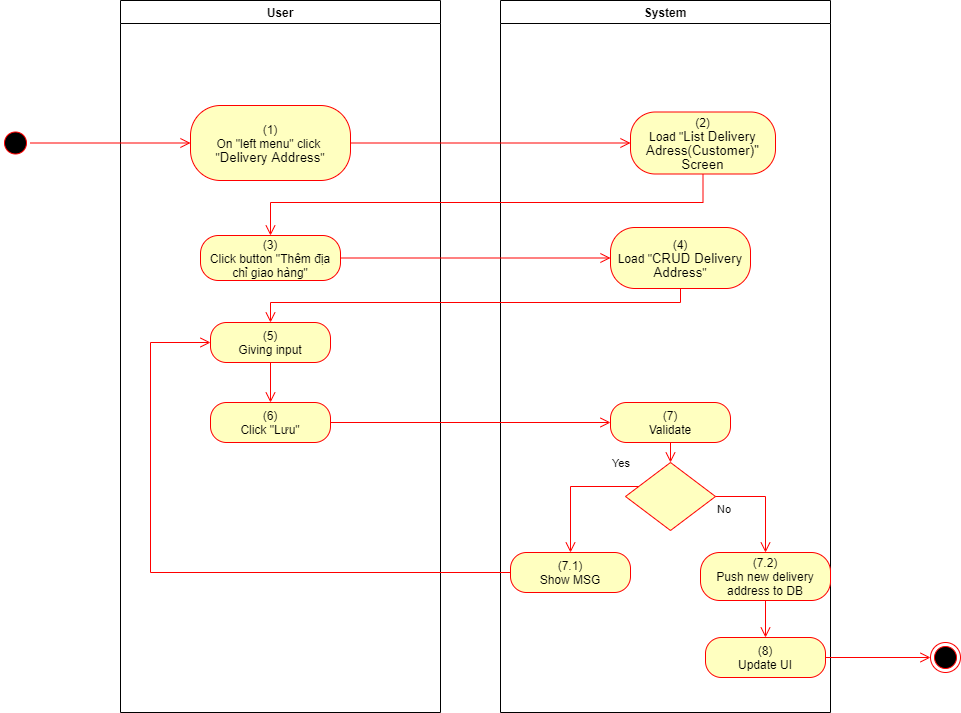

The diagram above was exported from draw.io. Its source (the exported page's mxGraphModel, read from the mxfile embedded in the PNG):
<mxGraphModel dx="1086" dy="806" grid="1" gridSize="10" guides="1" tooltips="1" connect="1" arrows="1" fold="1" page="1" pageScale="1" pageWidth="850" pageHeight="1100" math="0" shadow="0">
  <root>
    <mxCell id="0" />
    <mxCell id="1" parent="0" />
    <mxCell id="gglPbu62vQ5KWwvOqFGF-1" value="User" style="swimlane;whiteSpace=wrap" parent="1" vertex="1">
      <mxGeometry x="140" y="128" width="320" height="712" as="geometry">
        <mxRectangle x="120" y="128" width="60" height="23" as="alternateBounds" />
      </mxGeometry>
    </mxCell>
    <mxCell id="gglPbu62vQ5KWwvOqFGF-2" value="(1)&lt;br style=&quot;padding: 0px ; margin: 0px&quot;&gt;On &quot;left menu&quot; click&amp;nbsp;&lt;br style=&quot;padding: 0px ; margin: 0px&quot;&gt;&quot;&lt;span lang=&quot;EN-GB&quot; style=&quot;font-size: 10pt ; line-height: 14.2667px ; font-family: &amp;#34;arial&amp;#34; , sans-serif&quot;&gt;Delivery Address&lt;/span&gt;&quot;" style="rounded=1;whiteSpace=wrap;html=1;arcSize=40;fontColor=#000000;fillColor=#ffffc0;strokeColor=#ff0000;" parent="gglPbu62vQ5KWwvOqFGF-1" vertex="1">
      <mxGeometry x="70" y="105" width="160" height="75" as="geometry" />
    </mxCell>
    <mxCell id="gglPbu62vQ5KWwvOqFGF-3" value="(3)&lt;br&gt;Click button &quot;Thêm địa chỉ giao hàng&quot;" style="rounded=1;whiteSpace=wrap;html=1;arcSize=40;fontColor=#000000;fillColor=#ffffc0;strokeColor=#ff0000;" parent="gglPbu62vQ5KWwvOqFGF-1" vertex="1">
      <mxGeometry x="80" y="235" width="140" height="45" as="geometry" />
    </mxCell>
    <mxCell id="gglPbu62vQ5KWwvOqFGF-4" value="(6)&lt;br&gt;Click &quot;Lưu&quot;" style="rounded=1;whiteSpace=wrap;html=1;arcSize=40;fontColor=#000000;fillColor=#ffffc0;strokeColor=#ff0000;" parent="gglPbu62vQ5KWwvOqFGF-1" vertex="1">
      <mxGeometry x="90" y="402" width="120" height="40" as="geometry" />
    </mxCell>
    <mxCell id="gglPbu62vQ5KWwvOqFGF-5" value="(5)&lt;br&gt;Giving input" style="rounded=1;whiteSpace=wrap;html=1;arcSize=40;fontColor=#000000;fillColor=#ffffc0;strokeColor=#ff0000;" parent="gglPbu62vQ5KWwvOqFGF-1" vertex="1">
      <mxGeometry x="90" y="322" width="120" height="40" as="geometry" />
    </mxCell>
    <mxCell id="gglPbu62vQ5KWwvOqFGF-6" value="" style="edgeStyle=orthogonalEdgeStyle;html=1;verticalAlign=bottom;endArrow=open;endSize=8;strokeColor=#ff0000;rounded=0;entryX=0.5;entryY=0;entryDx=0;entryDy=0;" parent="gglPbu62vQ5KWwvOqFGF-1" source="gglPbu62vQ5KWwvOqFGF-5" target="gglPbu62vQ5KWwvOqFGF-4" edge="1">
      <mxGeometry relative="1" as="geometry">
        <mxPoint x="330" y="402" as="targetPoint" />
      </mxGeometry>
    </mxCell>
    <mxCell id="gglPbu62vQ5KWwvOqFGF-7" value="System" style="swimlane;whiteSpace=wrap;startSize=23;" parent="1" vertex="1">
      <mxGeometry x="520" y="128" width="330" height="712" as="geometry" />
    </mxCell>
    <mxCell id="gglPbu62vQ5KWwvOqFGF-8" value="(2)&lt;br&gt;Load &quot;&lt;span lang=&quot;EN-GB&quot; style=&quot;font-size: 10pt ; line-height: 14.2667px ; font-family: &amp;#34;arial&amp;#34; , sans-serif&quot;&gt;&lt;span lang=&quot;EN-GB&quot; style=&quot;font-size: 10pt ; line-height: 14.2667px&quot;&gt;List Delivery Adress(Customer)&quot;&lt;/span&gt;&lt;br&gt;Screen&lt;/span&gt;" style="rounded=1;whiteSpace=wrap;html=1;arcSize=40;fontColor=#000000;fillColor=#ffffc0;strokeColor=#ff0000;" parent="gglPbu62vQ5KWwvOqFGF-7" vertex="1">
      <mxGeometry x="130" y="111.5" width="145" height="62" as="geometry" />
    </mxCell>
    <mxCell id="gglPbu62vQ5KWwvOqFGF-9" value="(7)&lt;br&gt;Validate" style="rounded=1;whiteSpace=wrap;html=1;arcSize=40;fontColor=#000000;fillColor=#ffffc0;strokeColor=#ff0000;" parent="gglPbu62vQ5KWwvOqFGF-7" vertex="1">
      <mxGeometry x="110" y="402" width="120" height="40" as="geometry" />
    </mxCell>
    <mxCell id="gglPbu62vQ5KWwvOqFGF-10" value="" style="edgeStyle=orthogonalEdgeStyle;html=1;verticalAlign=bottom;endArrow=open;endSize=8;strokeColor=#ff0000;rounded=0;entryX=0.5;entryY=0;entryDx=0;entryDy=0;" parent="gglPbu62vQ5KWwvOqFGF-7" source="gglPbu62vQ5KWwvOqFGF-9" target="gglPbu62vQ5KWwvOqFGF-11" edge="1">
      <mxGeometry relative="1" as="geometry">
        <mxPoint x="165" y="442" as="targetPoint" />
      </mxGeometry>
    </mxCell>
    <mxCell id="gglPbu62vQ5KWwvOqFGF-11" value="" style="rhombus;whiteSpace=wrap;html=1;fillColor=#ffffc0;strokeColor=#ff0000;" parent="gglPbu62vQ5KWwvOqFGF-7" vertex="1">
      <mxGeometry x="125" y="462" width="90" height="68" as="geometry" />
    </mxCell>
    <mxCell id="gglPbu62vQ5KWwvOqFGF-12" value="No" style="edgeStyle=orthogonalEdgeStyle;html=1;align=left;verticalAlign=top;endArrow=open;endSize=8;strokeColor=#ff0000;rounded=0;exitX=1;exitY=0.5;exitDx=0;exitDy=0;" parent="gglPbu62vQ5KWwvOqFGF-7" source="gglPbu62vQ5KWwvOqFGF-11" target="gglPbu62vQ5KWwvOqFGF-13" edge="1">
      <mxGeometry x="-1" relative="1" as="geometry">
        <mxPoint x="170" y="552" as="targetPoint" />
      </mxGeometry>
    </mxCell>
    <mxCell id="gglPbu62vQ5KWwvOqFGF-13" value="(7.2)&lt;br&gt;Push new delivery address to DB" style="rounded=1;whiteSpace=wrap;html=1;arcSize=40;fontColor=#000000;fillColor=#ffffc0;strokeColor=#ff0000;" parent="gglPbu62vQ5KWwvOqFGF-7" vertex="1">
      <mxGeometry x="200" y="552" width="130" height="48" as="geometry" />
    </mxCell>
    <mxCell id="gglPbu62vQ5KWwvOqFGF-14" value="(8)&lt;br&gt;Update UI" style="rounded=1;whiteSpace=wrap;html=1;arcSize=40;fontColor=#000000;fillColor=#ffffc0;strokeColor=#ff0000;" parent="gglPbu62vQ5KWwvOqFGF-7" vertex="1">
      <mxGeometry x="205" y="637" width="120" height="40" as="geometry" />
    </mxCell>
    <mxCell id="gglPbu62vQ5KWwvOqFGF-15" value="" style="edgeStyle=orthogonalEdgeStyle;html=1;verticalAlign=bottom;endArrow=open;endSize=8;strokeColor=#ff0000;rounded=0;exitX=0.5;exitY=1;exitDx=0;exitDy=0;entryX=0.5;entryY=0;entryDx=0;entryDy=0;" parent="gglPbu62vQ5KWwvOqFGF-7" source="gglPbu62vQ5KWwvOqFGF-13" target="gglPbu62vQ5KWwvOqFGF-14" edge="1">
      <mxGeometry relative="1" as="geometry">
        <mxPoint x="170" y="642" as="targetPoint" />
      </mxGeometry>
    </mxCell>
    <mxCell id="gglPbu62vQ5KWwvOqFGF-16" value="(7.1)&lt;br&gt;Show MSG" style="rounded=1;whiteSpace=wrap;html=1;arcSize=40;fontColor=#000000;fillColor=#ffffc0;strokeColor=#ff0000;" parent="gglPbu62vQ5KWwvOqFGF-7" vertex="1">
      <mxGeometry x="10" y="552" width="120" height="40" as="geometry" />
    </mxCell>
    <mxCell id="gglPbu62vQ5KWwvOqFGF-17" value="Yes" style="edgeStyle=orthogonalEdgeStyle;html=1;align=left;verticalAlign=bottom;endArrow=open;endSize=8;strokeColor=#ff0000;rounded=0;entryX=0.5;entryY=0;entryDx=0;entryDy=0;" parent="gglPbu62vQ5KWwvOqFGF-7" source="gglPbu62vQ5KWwvOqFGF-11" target="gglPbu62vQ5KWwvOqFGF-16" edge="1">
      <mxGeometry x="-0.5793" y="-14" relative="1" as="geometry">
        <mxPoint x="70" y="552" as="targetPoint" />
        <Array as="points">
          <mxPoint x="70" y="486" />
        </Array>
        <mxPoint as="offset" />
      </mxGeometry>
    </mxCell>
    <mxCell id="gglPbu62vQ5KWwvOqFGF-18" value="(4)&lt;br&gt;Load &quot;&lt;span lang=&quot;EN-GB&quot; style=&quot;font-size: 10.0pt ; line-height: 107% ; font-family: &amp;#34;arial&amp;#34; , sans-serif&quot;&gt;CRUD Delivery Address&lt;/span&gt;&quot;" style="rounded=1;whiteSpace=wrap;html=1;arcSize=40;fontColor=#000000;fillColor=#ffffc0;strokeColor=#ff0000;" parent="gglPbu62vQ5KWwvOqFGF-7" vertex="1">
      <mxGeometry x="110" y="227" width="140" height="61" as="geometry" />
    </mxCell>
    <mxCell id="gglPbu62vQ5KWwvOqFGF-19" value="" style="ellipse;html=1;shape=startState;fillColor=#000000;strokeColor=#ff0000;" parent="1" vertex="1">
      <mxGeometry x="20" y="255.5" width="30" height="30" as="geometry" />
    </mxCell>
    <mxCell id="gglPbu62vQ5KWwvOqFGF-20" value="" style="edgeStyle=orthogonalEdgeStyle;html=1;verticalAlign=bottom;endArrow=open;endSize=8;strokeColor=#ff0000;rounded=0;entryX=0;entryY=0.5;entryDx=0;entryDy=0;" parent="1" source="gglPbu62vQ5KWwvOqFGF-19" target="gglPbu62vQ5KWwvOqFGF-2" edge="1">
      <mxGeometry relative="1" as="geometry">
        <mxPoint x="200" y="253" as="targetPoint" />
      </mxGeometry>
    </mxCell>
    <mxCell id="gglPbu62vQ5KWwvOqFGF-21" value="" style="edgeStyle=orthogonalEdgeStyle;html=1;verticalAlign=bottom;endArrow=open;endSize=8;strokeColor=#ff0000;rounded=0;entryX=0;entryY=0.5;entryDx=0;entryDy=0;" parent="1" source="gglPbu62vQ5KWwvOqFGF-2" target="gglPbu62vQ5KWwvOqFGF-8" edge="1">
      <mxGeometry relative="1" as="geometry">
        <mxPoint x="600" y="271" as="targetPoint" />
      </mxGeometry>
    </mxCell>
    <mxCell id="gglPbu62vQ5KWwvOqFGF-22" value="" style="edgeStyle=orthogonalEdgeStyle;html=1;verticalAlign=bottom;endArrow=open;endSize=8;strokeColor=#ff0000;rounded=0;entryX=0.5;entryY=0;entryDx=0;entryDy=0;" parent="1" source="gglPbu62vQ5KWwvOqFGF-8" target="gglPbu62vQ5KWwvOqFGF-3" edge="1">
      <mxGeometry relative="1" as="geometry">
        <mxPoint x="685" y="350" as="targetPoint" />
        <Array as="points">
          <mxPoint x="723" y="330" />
          <mxPoint x="290" y="330" />
        </Array>
      </mxGeometry>
    </mxCell>
    <mxCell id="gglPbu62vQ5KWwvOqFGF-23" value="" style="edgeStyle=orthogonalEdgeStyle;html=1;verticalAlign=bottom;endArrow=open;endSize=8;strokeColor=#ff0000;rounded=0;entryX=0;entryY=0.5;entryDx=0;entryDy=0;" parent="1" source="gglPbu62vQ5KWwvOqFGF-4" target="gglPbu62vQ5KWwvOqFGF-9" edge="1">
      <mxGeometry relative="1" as="geometry">
        <mxPoint x="280" y="570" as="targetPoint" />
      </mxGeometry>
    </mxCell>
    <mxCell id="gglPbu62vQ5KWwvOqFGF-24" value="" style="ellipse;html=1;shape=endState;fillColor=#000000;strokeColor=#ff0000;" parent="1" vertex="1">
      <mxGeometry x="950" y="770" width="30" height="30" as="geometry" />
    </mxCell>
    <mxCell id="gglPbu62vQ5KWwvOqFGF-25" value="" style="edgeStyle=orthogonalEdgeStyle;html=1;verticalAlign=bottom;endArrow=open;endSize=8;strokeColor=#ff0000;rounded=0;exitX=1;exitY=0.5;exitDx=0;exitDy=0;entryX=0;entryY=0.5;entryDx=0;entryDy=0;" parent="1" source="gglPbu62vQ5KWwvOqFGF-14" target="gglPbu62vQ5KWwvOqFGF-24" edge="1">
      <mxGeometry relative="1" as="geometry">
        <mxPoint x="820" y="760" as="targetPoint" />
        <mxPoint x="820" y="700" as="sourcePoint" />
      </mxGeometry>
    </mxCell>
    <mxCell id="gglPbu62vQ5KWwvOqFGF-26" value="" style="edgeStyle=orthogonalEdgeStyle;html=1;verticalAlign=bottom;endArrow=open;endSize=8;strokeColor=#ff0000;rounded=0;entryX=0;entryY=0.5;entryDx=0;entryDy=0;" parent="1" source="gglPbu62vQ5KWwvOqFGF-16" target="gglPbu62vQ5KWwvOqFGF-5" edge="1">
      <mxGeometry relative="1" as="geometry">
        <mxPoint x="590" y="780" as="targetPoint" />
        <Array as="points">
          <mxPoint x="170" y="700" />
          <mxPoint x="170" y="470" />
        </Array>
      </mxGeometry>
    </mxCell>
    <mxCell id="gglPbu62vQ5KWwvOqFGF-27" value="" style="edgeStyle=orthogonalEdgeStyle;html=1;verticalAlign=bottom;endArrow=open;endSize=8;strokeColor=#ff0000;rounded=0;entryX=0;entryY=0.5;entryDx=0;entryDy=0;" parent="1" source="gglPbu62vQ5KWwvOqFGF-3" target="gglPbu62vQ5KWwvOqFGF-18" edge="1">
      <mxGeometry relative="1" as="geometry">
        <mxPoint x="280" y="463" as="targetPoint" />
      </mxGeometry>
    </mxCell>
    <mxCell id="gglPbu62vQ5KWwvOqFGF-28" value="" style="edgeStyle=orthogonalEdgeStyle;html=1;verticalAlign=bottom;endArrow=open;endSize=8;strokeColor=#ff0000;rounded=0;entryX=0.5;entryY=0;entryDx=0;entryDy=0;" parent="1" source="gglPbu62vQ5KWwvOqFGF-18" target="gglPbu62vQ5KWwvOqFGF-5" edge="1">
      <mxGeometry relative="1" as="geometry">
        <mxPoint x="690" y="460" as="targetPoint" />
        <Array as="points">
          <mxPoint x="700" y="430" />
          <mxPoint x="290" y="430" />
        </Array>
      </mxGeometry>
    </mxCell>
  </root>
</mxGraphModel>